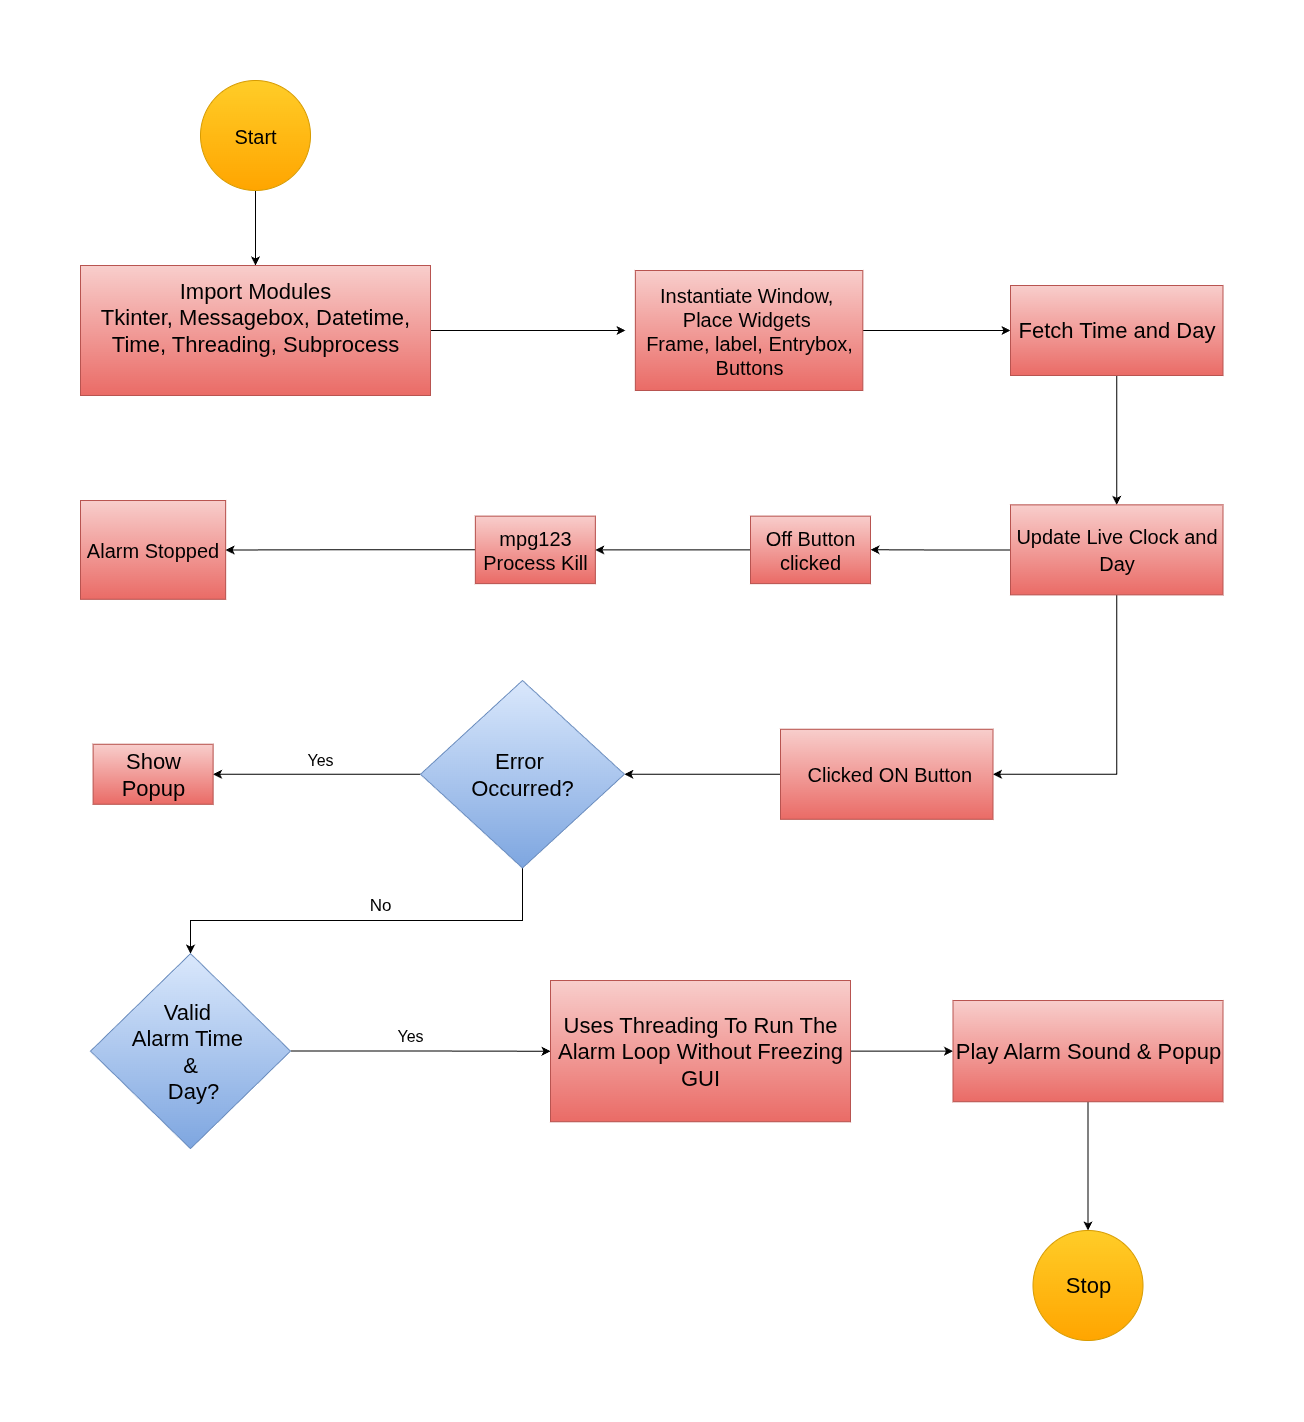

The diagram above was exported from draw.io. Its source (the exported page's mxGraphModel, read from the mxfile embedded in the PNG):
<mxGraphModel dx="2605" dy="2543" grid="1" gridSize="10" guides="1" tooltips="1" connect="1" arrows="1" fold="1" page="1" pageScale="1" pageWidth="850" pageHeight="1100" background="none" math="0" shadow="0">
  <root>
    <mxCell id="0" />
    <mxCell id="1" parent="0" />
    <mxCell id="8qWC_NxQGVGyxfyUn6QC-62" value="" style="edgeStyle=orthogonalEdgeStyle;rounded=0;orthogonalLoop=1;jettySize=auto;html=1;" parent="1" source="8qWC_NxQGVGyxfyUn6QC-1" target="8qWC_NxQGVGyxfyUn6QC-61" edge="1">
      <mxGeometry relative="1" as="geometry" />
    </mxCell>
    <mxCell id="8qWC_NxQGVGyxfyUn6QC-1" value="Start" style="ellipse;whiteSpace=wrap;html=1;aspect=fixed;fontSize=20;fillColor=#ffcd28;gradientColor=light-dark(#ffa500, #fff700);strokeColor=#d79b00;" parent="1" vertex="1">
      <mxGeometry x="500" y="-1000" width="110" height="110" as="geometry" />
    </mxCell>
    <mxCell id="ghi1yoHl2wGiDk7c8RlT-7" value="" style="edgeStyle=orthogonalEdgeStyle;rounded=0;orthogonalLoop=1;jettySize=auto;html=1;entryX=0;entryY=0.5;entryDx=0;entryDy=0;" edge="1" parent="1" source="8qWC_NxQGVGyxfyUn6QC-2" target="8qWC_NxQGVGyxfyUn6QC-4">
      <mxGeometry relative="1" as="geometry">
        <mxPoint x="1242" y="-750" as="targetPoint" />
      </mxGeometry>
    </mxCell>
    <mxCell id="8qWC_NxQGVGyxfyUn6QC-2" value="&lt;font&gt;Instantiate Window,&amp;nbsp;&lt;/font&gt;&lt;div&gt;&lt;font&gt;Place Widgets&amp;nbsp;&lt;/font&gt;&lt;div&gt;&lt;font&gt;Frame, label, Entrybox, Buttons&lt;/font&gt;&lt;/div&gt;&lt;/div&gt;" style="whiteSpace=wrap;html=1;fontSize=20;fillColor=#f8cecc;strokeColor=#b85450;gradientColor=light-dark(#EA6B66,#0C0E45);" parent="1" vertex="1">
      <mxGeometry x="934.84" y="-810" width="227.5" height="120" as="geometry" />
    </mxCell>
    <mxCell id="ghi1yoHl2wGiDk7c8RlT-9" value="" style="edgeStyle=orthogonalEdgeStyle;rounded=0;orthogonalLoop=1;jettySize=auto;html=1;entryX=0.5;entryY=0;entryDx=0;entryDy=0;" edge="1" parent="1" source="8qWC_NxQGVGyxfyUn6QC-4" target="8qWC_NxQGVGyxfyUn6QC-6">
      <mxGeometry relative="1" as="geometry">
        <mxPoint x="1416.25" y="-625" as="targetPoint" />
      </mxGeometry>
    </mxCell>
    <mxCell id="8qWC_NxQGVGyxfyUn6QC-4" value="&lt;font&gt;Fetch Time and Day&lt;/font&gt;" style="whiteSpace=wrap;html=1;fontSize=22;fillColor=#f8cecc;strokeColor=#b85450;gradientColor=light-dark(#ea6b66, #0d124e);" parent="1" vertex="1">
      <mxGeometry x="1310" y="-795" width="212.5" height="90" as="geometry" />
    </mxCell>
    <mxCell id="ghi1yoHl2wGiDk7c8RlT-11" value="" style="edgeStyle=orthogonalEdgeStyle;rounded=0;orthogonalLoop=1;jettySize=auto;html=1;" edge="1" parent="1" source="8qWC_NxQGVGyxfyUn6QC-6" target="8qWC_NxQGVGyxfyUn6QC-35">
      <mxGeometry relative="1" as="geometry">
        <mxPoint x="1230" y="-525" as="targetPoint" />
      </mxGeometry>
    </mxCell>
    <mxCell id="ghi1yoHl2wGiDk7c8RlT-58" value="" style="edgeStyle=orthogonalEdgeStyle;rounded=0;orthogonalLoop=1;jettySize=auto;html=1;entryX=1;entryY=0.5;entryDx=0;entryDy=0;" edge="1" parent="1" source="8qWC_NxQGVGyxfyUn6QC-6" target="ghi1yoHl2wGiDk7c8RlT-18">
      <mxGeometry relative="1" as="geometry">
        <mxPoint x="1416.25" y="-405.6199999999999" as="targetPoint" />
        <Array as="points">
          <mxPoint x="1416" y="-306" />
        </Array>
      </mxGeometry>
    </mxCell>
    <mxCell id="8qWC_NxQGVGyxfyUn6QC-6" value="&lt;font style=&quot;font-size: 20px;&quot;&gt;Update Live Clock and Day&lt;/font&gt;" style="whiteSpace=wrap;html=1;fontSize=22;fillColor=#f8cecc;strokeColor=#b85450;gradientColor=light-dark(#ea6b66, #0a0f52);" parent="1" vertex="1">
      <mxGeometry x="1310" y="-575.62" width="212.5" height="90" as="geometry" />
    </mxCell>
    <mxCell id="ghi1yoHl2wGiDk7c8RlT-13" value="" style="edgeStyle=orthogonalEdgeStyle;rounded=0;orthogonalLoop=1;jettySize=auto;html=1;" edge="1" parent="1" source="8qWC_NxQGVGyxfyUn6QC-35" target="ghi1yoHl2wGiDk7c8RlT-12">
      <mxGeometry relative="1" as="geometry" />
    </mxCell>
    <mxCell id="8qWC_NxQGVGyxfyUn6QC-35" value="&lt;font style=&quot;font-size: 20px;&quot;&gt;Off Button clicked&lt;/font&gt;" style="whiteSpace=wrap;html=1;fillColor=#f8cecc;strokeColor=#b85450;gradientColor=light-dark(#ea6b66, #10155c);" parent="1" vertex="1">
      <mxGeometry x="1050.0000000000002" y="-564.37" width="120" height="67.5" as="geometry" />
    </mxCell>
    <mxCell id="8qWC_NxQGVGyxfyUn6QC-53" value="&lt;font style=&quot;font-size: 17px;&quot;&gt;No&lt;/font&gt;" style="text;html=1;align=center;verticalAlign=middle;whiteSpace=wrap;rounded=0;" parent="1" vertex="1">
      <mxGeometry x="650" y="-200" width="60" height="50" as="geometry" />
    </mxCell>
    <mxCell id="ghi1yoHl2wGiDk7c8RlT-5" value="" style="edgeStyle=orthogonalEdgeStyle;rounded=0;orthogonalLoop=1;jettySize=auto;html=1;" edge="1" parent="1" source="8qWC_NxQGVGyxfyUn6QC-61">
      <mxGeometry relative="1" as="geometry">
        <mxPoint x="925" y="-750" as="targetPoint" />
      </mxGeometry>
    </mxCell>
    <mxCell id="8qWC_NxQGVGyxfyUn6QC-61" value="Import Modules&lt;div&gt;Tkinter, Messagebox, Datetime, Time, Threading, Subprocess&lt;/div&gt;&lt;div&gt;&lt;br&gt;&lt;/div&gt;" style="whiteSpace=wrap;html=1;fontSize=22;fillColor=#f8cecc;strokeColor=#b85450;gradientColor=light-dark(#ea6b66, #0c1373);" parent="1" vertex="1">
      <mxGeometry x="380" y="-815" width="350" height="130" as="geometry" />
    </mxCell>
    <mxCell id="ghi1yoHl2wGiDk7c8RlT-15" value="" style="edgeStyle=orthogonalEdgeStyle;rounded=0;orthogonalLoop=1;jettySize=auto;html=1;" edge="1" parent="1" source="ghi1yoHl2wGiDk7c8RlT-12" target="ghi1yoHl2wGiDk7c8RlT-14">
      <mxGeometry relative="1" as="geometry" />
    </mxCell>
    <mxCell id="ghi1yoHl2wGiDk7c8RlT-12" value="&lt;font style=&quot;font-size: 20px;&quot;&gt;mpg123 Process Kill&lt;/font&gt;" style="whiteSpace=wrap;html=1;fillColor=#f8cecc;strokeColor=#b85450;gradientColor=light-dark(#ea6b66, #0b0a4d);" vertex="1" parent="1">
      <mxGeometry x="774.8400000000001" y="-564.37" width="120" height="67.5" as="geometry" />
    </mxCell>
    <mxCell id="ghi1yoHl2wGiDk7c8RlT-14" value="&lt;span style=&quot;font-size: 20px;&quot;&gt;Alarm Stopped&lt;/span&gt;" style="whiteSpace=wrap;html=1;fillColor=#f8cecc;strokeColor=#b85450;gradientColor=light-dark(#ea6b66, #10155c);" vertex="1" parent="1">
      <mxGeometry x="380" y="-579.99" width="145.16" height="98.75" as="geometry" />
    </mxCell>
    <mxCell id="ghi1yoHl2wGiDk7c8RlT-21" value="" style="edgeStyle=orthogonalEdgeStyle;rounded=0;orthogonalLoop=1;jettySize=auto;html=1;" edge="1" parent="1" source="ghi1yoHl2wGiDk7c8RlT-18" target="ghi1yoHl2wGiDk7c8RlT-20">
      <mxGeometry relative="1" as="geometry" />
    </mxCell>
    <mxCell id="ghi1yoHl2wGiDk7c8RlT-18" value="&lt;font style=&quot;font-size: 20px;&quot;&gt;&amp;nbsp;Clicked ON Button&lt;/font&gt;" style="whiteSpace=wrap;html=1;fontSize=22;fillColor=#f8cecc;strokeColor=#b85450;gradientColor=light-dark(#ea6b66, #111955);" vertex="1" parent="1">
      <mxGeometry x="1080" y="-351.25" width="212.5" height="90" as="geometry" />
    </mxCell>
    <mxCell id="ghi1yoHl2wGiDk7c8RlT-25" value="" style="edgeStyle=orthogonalEdgeStyle;rounded=0;orthogonalLoop=1;jettySize=auto;html=1;" edge="1" parent="1" source="ghi1yoHl2wGiDk7c8RlT-20" target="ghi1yoHl2wGiDk7c8RlT-24">
      <mxGeometry relative="1" as="geometry" />
    </mxCell>
    <mxCell id="ghi1yoHl2wGiDk7c8RlT-60" value="" style="edgeStyle=orthogonalEdgeStyle;rounded=0;orthogonalLoop=1;jettySize=auto;html=1;entryX=0.5;entryY=0;entryDx=0;entryDy=0;" edge="1" parent="1" source="ghi1yoHl2wGiDk7c8RlT-20" target="ghi1yoHl2wGiDk7c8RlT-34">
      <mxGeometry relative="1" as="geometry">
        <mxPoint x="700" y="-100" as="targetPoint" />
        <Array as="points">
          <mxPoint x="822" y="-160" />
          <mxPoint x="490" y="-160" />
        </Array>
      </mxGeometry>
    </mxCell>
    <mxCell id="ghi1yoHl2wGiDk7c8RlT-20" value="Error&amp;nbsp;&lt;div&gt;Occurred?&lt;/div&gt;" style="rhombus;whiteSpace=wrap;html=1;fontSize=22;fillColor=#dae8fc;strokeColor=#6c8ebf;gradientColor=light-dark(#7ea6e0, #f4f81b);" vertex="1" parent="1">
      <mxGeometry x="720" y="-400" width="203.91" height="187.5" as="geometry" />
    </mxCell>
    <mxCell id="ghi1yoHl2wGiDk7c8RlT-24" value="Show Popup" style="whiteSpace=wrap;html=1;fontSize=22;fillColor=#f8cecc;strokeColor=#b85450;gradientColor=light-dark(#ea6b66, #100f52);" vertex="1" parent="1">
      <mxGeometry x="392.5850000000001" y="-336.25" width="120" height="60" as="geometry" />
    </mxCell>
    <mxCell id="ghi1yoHl2wGiDk7c8RlT-37" value="" style="edgeStyle=orthogonalEdgeStyle;rounded=0;orthogonalLoop=1;jettySize=auto;html=1;" edge="1" parent="1" source="ghi1yoHl2wGiDk7c8RlT-34" target="ghi1yoHl2wGiDk7c8RlT-36">
      <mxGeometry relative="1" as="geometry" />
    </mxCell>
    <mxCell id="ghi1yoHl2wGiDk7c8RlT-34" value="Valid&amp;nbsp;&lt;div&gt;Alarm &lt;span style=&quot;background-color: transparent; color: light-dark(rgb(0, 0, 0), rgb(255, 255, 255));&quot;&gt;Time&amp;nbsp;&lt;/span&gt;&lt;/div&gt;&lt;div&gt;&lt;span style=&quot;background-color: transparent; color: light-dark(rgb(0, 0, 0), rgb(255, 255, 255));&quot;&gt;&amp;amp;&lt;/span&gt;&lt;div&gt;&amp;nbsp;Day?&lt;/div&gt;&lt;/div&gt;" style="rhombus;whiteSpace=wrap;html=1;fontSize=22;fillColor=#dae8fc;strokeColor=#6c8ebf;gradientColor=light-dark(#7ea6e0, #f9f224);" vertex="1" parent="1">
      <mxGeometry x="390" y="-126.87" width="200" height="195" as="geometry" />
    </mxCell>
    <mxCell id="ghi1yoHl2wGiDk7c8RlT-43" value="" style="edgeStyle=orthogonalEdgeStyle;rounded=0;orthogonalLoop=1;jettySize=auto;html=1;" edge="1" parent="1" source="ghi1yoHl2wGiDk7c8RlT-36" target="ghi1yoHl2wGiDk7c8RlT-42">
      <mxGeometry relative="1" as="geometry" />
    </mxCell>
    <mxCell id="ghi1yoHl2wGiDk7c8RlT-36" value="Uses Threading To Run The Alarm Loop Without Freezing GUI" style="whiteSpace=wrap;html=1;fontSize=22;fillColor=#f8cecc;strokeColor=#b85450;gradientColor=light-dark(#ea6b66, #12175e);" vertex="1" parent="1">
      <mxGeometry x="850" y="-99.99000000000001" width="300" height="141.25" as="geometry" />
    </mxCell>
    <mxCell id="ghi1yoHl2wGiDk7c8RlT-45" value="" style="edgeStyle=orthogonalEdgeStyle;rounded=0;orthogonalLoop=1;jettySize=auto;html=1;" edge="1" parent="1" source="ghi1yoHl2wGiDk7c8RlT-42" target="ghi1yoHl2wGiDk7c8RlT-44">
      <mxGeometry relative="1" as="geometry" />
    </mxCell>
    <mxCell id="ghi1yoHl2wGiDk7c8RlT-42" value="Play Alarm Sound &amp;amp; Popup" style="whiteSpace=wrap;html=1;fontSize=22;fillColor=#f8cecc;strokeColor=#b85450;gradientColor=light-dark(#ea6b66, #0f1352);" vertex="1" parent="1">
      <mxGeometry x="1252.5" y="-79.99000000000001" width="270" height="101.25" as="geometry" />
    </mxCell>
    <mxCell id="ghi1yoHl2wGiDk7c8RlT-44" value="Stop" style="ellipse;whiteSpace=wrap;html=1;fontSize=22;fillColor=#ffcd28;strokeColor=#d79b00;gradientColor=light-dark(#ffa500, #fbff00);" vertex="1" parent="1">
      <mxGeometry x="1332.5" y="150" width="110" height="110" as="geometry" />
    </mxCell>
    <mxCell id="ghi1yoHl2wGiDk7c8RlT-49" value="&lt;font style=&quot;font-size: 16px;&quot;&gt;Yes&lt;/font&gt;" style="text;html=1;align=center;verticalAlign=middle;whiteSpace=wrap;rounded=0;" vertex="1" parent="1">
      <mxGeometry x="590" y="-336.25" width="60" height="30" as="geometry" />
    </mxCell>
    <mxCell id="ghi1yoHl2wGiDk7c8RlT-54" value="&lt;font style=&quot;font-size: 16px;&quot;&gt;Yes&lt;/font&gt;" style="text;html=1;align=center;verticalAlign=middle;whiteSpace=wrap;rounded=0;" vertex="1" parent="1">
      <mxGeometry x="680" y="-60" width="60" height="30" as="geometry" />
    </mxCell>
  </root>
</mxGraphModel>